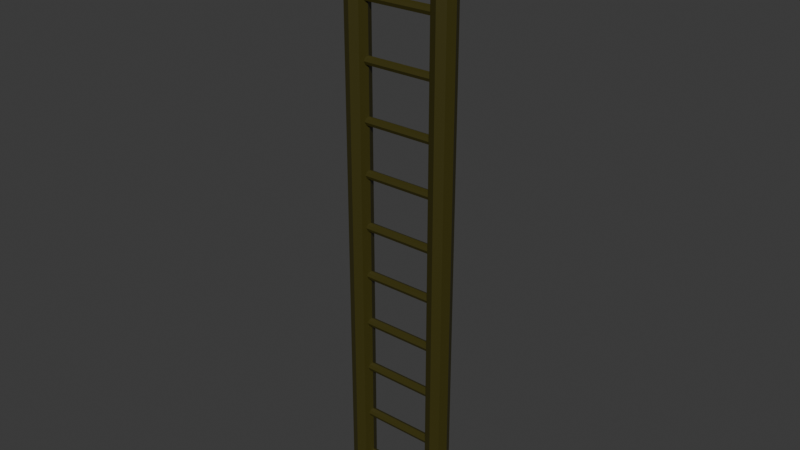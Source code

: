 # Source: St2.blend  (saved by Blender 5.2.44; exported with 4.5.12 LTS)
import bpy
from mathutils import Matrix  # noqa: F401  (used for matrix-valued properties, if any)

bpy.ops.wm.read_factory_settings(use_empty=True)
scene = bpy.context.scene
scene.name = 'Scene'

# ---- collections
col_collection = bpy.data.collections.new('Collection'); scene.collection.children.link(col_collection)

# ---- materials (node trees are filled in below, after node groups)
mat_material_001 = bpy.data.materials.new('Material.001')
mat_material_002 = bpy.data.materials.new('Material.002')
mat_material_003 = bpy.data.materials.new('Material.003')
mat_material_004 = bpy.data.materials.new('Material.004')
mat_material_005 = bpy.data.materials.new('Material.005')
mat_material_006 = bpy.data.materials.new('Material.006')
mat_material_007 = bpy.data.materials.new('Material.007')
mat_material_008 = bpy.data.materials.new('Material.008')

# ---- material node trees
mat_material_001.use_nodes = True; mat_material_001.node_tree.nodes.clear()
_N = mat_material_001.node_tree.nodes; _L = mat_material_001.node_tree.links
n0 = _N.new('ShaderNodeBsdfPrincipled'); n0.name = 'Principled BSDF'; n0.location = (-200, 100)
n0.inputs[0].default_value = (0.04365, 0.03788, 0.003049, 1.0)
n0.inputs[10].default_value = 0.005
n1 = _N.new('ShaderNodeOutputMaterial'); n1.name = 'Material Output'; n1.location = (200, 100)
_L.new(n0.outputs[0], n1.inputs[0])
n1.is_active_output = True
mat_material_002.use_nodes = True; mat_material_002.node_tree.nodes.clear()
_N = mat_material_002.node_tree.nodes; _L = mat_material_002.node_tree.links
n0 = _N.new('ShaderNodeBsdfPrincipled'); n0.name = 'Principled BSDF'; n0.location = (-200, 100)
n0.inputs[0].default_value = (0.2823, 0.1893, 0.03854, 1.0)
n0.inputs[10].default_value = 0.005
n1 = _N.new('ShaderNodeOutputMaterial'); n1.name = 'Material Output'; n1.location = (200, 100)
_L.new(n0.outputs[0], n1.inputs[0])
n1.is_active_output = True
mat_material_003.use_nodes = True; mat_material_003.node_tree.nodes.clear()
_N = mat_material_003.node_tree.nodes; _L = mat_material_003.node_tree.links
n0 = _N.new('ShaderNodeBsdfPrincipled'); n0.name = 'Principled BSDF'; n0.location = (-200, 100)
n0.inputs[0].default_value = (0.04365, 0.03788, 0.003049, 1.0)
n0.inputs[10].default_value = 0.005
n1 = _N.new('ShaderNodeOutputMaterial'); n1.name = 'Material Output'; n1.location = (200, 100)
_L.new(n0.outputs[0], n1.inputs[0])
n1.is_active_output = True
mat_material_004.use_nodes = True; mat_material_004.node_tree.nodes.clear()
_N = mat_material_004.node_tree.nodes; _L = mat_material_004.node_tree.links
n0 = _N.new('ShaderNodeBsdfPrincipled'); n0.name = 'Principled BSDF'; n0.location = (-200, 100)
n0.inputs[0].default_value = (0.2823, 0.1893, 0.03854, 1.0)
n0.inputs[10].default_value = 0.005
n1 = _N.new('ShaderNodeOutputMaterial'); n1.name = 'Material Output'; n1.location = (200, 100)
_L.new(n0.outputs[0], n1.inputs[0])
n1.is_active_output = True
mat_material_005.use_nodes = True; mat_material_005.node_tree.nodes.clear()
_N = mat_material_005.node_tree.nodes; _L = mat_material_005.node_tree.links
n0 = _N.new('ShaderNodeBsdfPrincipled'); n0.name = 'Principled BSDF'; n0.location = (-200, 100)
n0.inputs[0].default_value = (0.04365, 0.03788, 0.003049, 1.0)
n0.inputs[10].default_value = 0.005
n1 = _N.new('ShaderNodeOutputMaterial'); n1.name = 'Material Output'; n1.location = (200, 100)
_L.new(n0.outputs[0], n1.inputs[0])
n1.is_active_output = True
mat_material_006.use_nodes = True; mat_material_006.node_tree.nodes.clear()
_N = mat_material_006.node_tree.nodes; _L = mat_material_006.node_tree.links
n0 = _N.new('ShaderNodeBsdfPrincipled'); n0.name = 'Principled BSDF'; n0.location = (-200, 100)
n0.inputs[0].default_value = (0.2823, 0.1893, 0.03854, 1.0)
n0.inputs[10].default_value = 0.005
n1 = _N.new('ShaderNodeOutputMaterial'); n1.name = 'Material Output'; n1.location = (200, 100)
_L.new(n0.outputs[0], n1.inputs[0])
n1.is_active_output = True
mat_material_007.use_nodes = True; mat_material_007.node_tree.nodes.clear()
_N = mat_material_007.node_tree.nodes; _L = mat_material_007.node_tree.links
n0 = _N.new('ShaderNodeBsdfPrincipled'); n0.name = 'Principled BSDF'; n0.location = (-200, 100)
n0.inputs[0].default_value = (0.04365, 0.03788, 0.003049, 1.0)
n0.inputs[10].default_value = 0.005
n1 = _N.new('ShaderNodeOutputMaterial'); n1.name = 'Material Output'; n1.location = (200, 100)
_L.new(n0.outputs[0], n1.inputs[0])
n1.is_active_output = True
mat_material_008.use_nodes = True; mat_material_008.node_tree.nodes.clear()
_N = mat_material_008.node_tree.nodes; _L = mat_material_008.node_tree.links
n0 = _N.new('ShaderNodeBsdfPrincipled'); n0.name = 'Principled BSDF'; n0.location = (-200, 100)
n0.inputs[0].default_value = (0.2823, 0.1893, 0.03854, 1.0)
n0.inputs[10].default_value = 0.005
n1 = _N.new('ShaderNodeOutputMaterial'); n1.name = 'Material Output'; n1.location = (200, 100)
_L.new(n0.outputs[0], n1.inputs[0])
n1.is_active_output = True

# ---- world
world_world = bpy.data.worlds.new('World'); scene.world = world_world
world_world.use_nodes = True; world_world.node_tree.nodes.clear()
_N = world_world.node_tree.nodes; _L = world_world.node_tree.links
n0 = _N.new('ShaderNodeOutputWorld'); n0.name = 'World Output'; n0.location = (200, 100)
n1 = _N.new('ShaderNodeBackground'); n1.name = 'Background'; n1.location = (-200, 100)
n1.inputs[0].default_value = (0.05088, 0.05088, 0.05088, 1.0)
_L.new(n1.outputs[0], n0.inputs[0])
n0.is_active_output = True
world_world.color = (0.05088, 0.05088, 0.05088)
world_world.sun_shadow_jitter_overblur = 0.0

# ---- meshes
me_cylinder_009 = bpy.data.meshes.new('Cylinder.009')
me_cylinder_009.from_pydata([(0.1552, 1.0, -1.0), (0.1552, 1.0, 0.9999), (0.8623, 0.7071, -1.0), (0.8623, 0.7071, 0.9999), (1.155, -1.907e-06, -1.0), (1.155, -1.907e-06, 0.9999), (0.8623, -0.7071, -1.0), (0.8623, -0.7071, 0.9999), (0.1552, -1.0, -1.0), (0.1552, -1.0, 0.9999), (-0.5519, -0.7071, -1.0), (-0.5519, -0.7071, 0.9999), (-0.8448, -1.907e-06, -1.0), (-0.8448, -1.907e-06, 0.9999), (-0.5519, 0.7071, -1.0), (-0.5519, 0.7071, 0.9999), (6.094, 2.648, -1.219), (-129.0, 2.648, -1.133), (6.104, 1.873, -0.9989), (-129.0, 1.873, -0.9135), (6.108, -2.861e-06, -0.9079), (-129.0, -2.861e-06, -0.8224), (6.104, -1.873, -0.9989), (-129.0, -1.873, -0.9135), (6.094, -2.648, -1.219), (-129.0, -2.648, -1.133), (6.084, -1.873, -1.439), (-129.0, -1.873, -1.353), (6.08, -2.861e-06, -1.53), (-129.0, -2.861e-06, -1.444), (6.084, 1.873, -1.439), (-129.0, 1.873, -1.353), (6.206, 2.648, 1.235), (-128.9, 2.648, 1.321), (6.216, 1.873, 1.455), (-128.9, 1.873, 1.541), (6.221, -2.861e-06, 1.546), (-128.9, -2.861e-06, 1.632), (6.216, -1.873, 1.455), (-128.9, -1.873, 1.541), (6.206, -2.648, 1.235), (-128.9, -2.648, 1.321), (6.196, -1.873, 1.016), (-128.9, -1.873, 1.101), (6.192, -2.861e-06, 0.9245), (-128.9, -2.861e-06, 1.01), (6.196, 1.873, 1.016), (-128.9, 1.873, 1.101), (-81.91, 1.0, -0.9482), (-81.91, 1.0, 1.052), (-81.21, 0.7071, -0.9482), (-81.21, 0.7071, 1.052), (-80.91, -2.861e-06, -0.9482), (-80.91, -2.861e-06, 1.052), (-81.21, -0.7071, -0.9482), (-81.21, -0.7071, 1.052), (-81.91, -1.0, -0.9482), (-81.91, -1.0, 1.052), (-82.62, -0.7071, -0.9482), (-82.62, -0.7071, 1.052), (-82.91, -2.861e-06, -0.9482), (-82.91, -2.861e-06, 1.052), (-82.62, 0.7071, -0.9482), (-82.62, 0.7071, 1.052), (-70.33, 1.0, -0.9555), (-70.33, 1.0, 1.045), (-69.62, 0.7071, -0.9555), (-69.62, 0.7071, 1.045), (-69.33, -2.861e-06, -0.9555), (-69.33, -2.861e-06, 1.045), (-69.62, -0.7071, -0.9555), (-69.62, -0.7071, 1.045), (-70.33, -1.0, -0.9555), (-70.33, -1.0, 1.045), (-71.04, -0.7071, -0.9555), (-71.04, -0.7071, 1.045), (-71.33, -2.861e-06, -0.9555), (-71.33, -2.861e-06, 1.045), (-71.04, 0.7071, -0.9555), (-71.04, 0.7071, 1.045), (-58.38, 1.0, -0.9631), (-58.38, 1.0, 1.037), (-57.67, 0.7071, -0.9631), (-57.67, 0.7071, 1.037), (-57.38, -2.861e-06, -0.9631), (-57.38, -2.861e-06, 1.037), (-57.67, -0.7071, -0.9631), (-57.67, -0.7071, 1.037), (-58.38, -1.0, -0.9631), (-58.38, -1.0, 1.037), (-59.09, -0.7071, -0.9631), (-59.09, -0.7071, 1.037), (-59.38, -2.861e-06, -0.9631), (-59.38, -2.861e-06, 1.037), (-59.09, 0.7071, -0.9631), (-59.09, 0.7071, 1.037), (-46.94, 1.0, -0.9703), (-46.94, 1.0, 1.03), (-46.23, 0.7071, -0.9703), (-46.23, 0.7071, 1.03), (-45.94, -2.861e-06, -0.9703), (-45.94, -2.861e-06, 1.03), (-46.23, -0.7071, -0.9703), (-46.23, -0.7071, 1.03), (-46.94, -1.0, -0.9703), (-46.94, -1.0, 1.03), (-47.65, -0.7071, -0.9703), (-47.65, -0.7071, 1.03), (-47.94, -2.861e-06, -0.9703), (-47.94, -2.861e-06, 1.03), (-47.65, 0.7071, -0.9703), (-47.65, 0.7071, 1.03), (-35.27, 1.0, -0.9777), (-35.27, 1.0, 1.022), (-34.56, 0.7071, -0.9777), (-34.56, 0.7071, 1.022), (-34.27, -2.861e-06, -0.9777), (-34.27, -2.861e-06, 1.022), (-34.56, -0.7071, -0.9777), (-34.56, -0.7071, 1.022), (-35.27, -1.0, -0.9777), (-35.27, -1.0, 1.022), (-35.98, -0.7071, -0.9777), (-35.98, -0.7071, 1.022), (-36.27, -2.861e-06, -0.9777), (-36.27, -2.861e-06, 1.022), (-35.98, 0.7071, -0.9777), (-35.98, 0.7071, 1.022), (-23.72, 1.0, -0.985), (-23.72, 1.0, 1.015), (-23.01, 0.7071, -0.985), (-23.01, 0.7071, 1.015), (-22.72, -2.861e-06, -0.985), (-22.72, -2.861e-06, 1.015), (-23.01, -0.7071, -0.985), (-23.01, -0.7071, 1.015), (-23.72, -1.0, -0.985), (-23.72, -1.0, 1.015), (-24.43, -0.7071, -0.985), (-24.43, -0.7071, 1.015), (-24.72, -2.861e-06, -0.985), (-24.72, -2.861e-06, 1.015), (-24.43, 0.7071, -0.985), (-24.43, 0.7071, 1.015), (-11.36, 1.0, -0.9928), (-11.36, 1.0, 1.007), (-10.66, 0.7071, -0.9928), (-10.66, 0.7071, 1.007), (-10.36, -2.861e-06, -0.9928), (-10.36, -2.861e-06, 1.007), (-10.66, -0.7071, -0.9928), (-10.66, -0.7071, 1.007), (-11.36, -1.0, -0.9928), (-11.36, -1.0, 1.007), (-12.07, -0.7071, -0.9928), (-12.07, -0.7071, 1.007), (-12.36, -2.861e-06, -0.9928), (-12.36, -2.861e-06, 1.007), (-12.07, 0.7071, -0.9928), (-12.07, 0.7071, 1.007), (-81.91, 1.0, -0.9482), (-81.91, 1.0, 1.052), (-81.21, 0.7071, -0.9482), (-81.21, 0.7071, 1.052), (-80.91, -1.907e-06, -0.9482), (-80.91, -1.907e-06, 1.052), (-81.21, -0.7071, -0.9482), (-81.21, -0.7071, 1.052), (-81.91, -1.0, -0.9482), (-81.91, -1.0, 1.052), (-82.62, -0.7071, -0.9482), (-82.62, -0.7071, 1.052), (-82.91, -1.907e-06, -0.9482), (-82.91, -1.907e-06, 1.052), (-82.62, 0.7071, -0.9482), (-82.62, 0.7071, 1.052), (-94.46, 1.0, -0.9402), (-94.46, 1.0, 1.06), (-93.75, 0.7071, -0.9402), (-93.75, 0.7071, 1.06), (-93.46, -1.907e-06, -0.9402), (-93.46, -1.907e-06, 1.06), (-93.75, -0.7071, -0.9402), (-93.75, -0.7071, 1.06), (-94.46, -1.0, -0.9402), (-94.46, -1.0, 1.06), (-95.16, -0.7071, -0.9402), (-95.16, -0.7071, 1.06), (-95.46, -1.907e-06, -0.9402), (-95.46, -1.907e-06, 1.06), (-95.16, 0.7071, -0.9402), (-95.16, 0.7071, 1.06), (-107.1, 1.0, -0.9322), (-107.1, 1.0, 1.068), (-106.3, 0.7071, -0.9322), (-106.3, 0.7071, 1.068), (-106.1, -1.907e-06, -0.9322), (-106.1, -1.907e-06, 1.068), (-106.3, -0.7071, -0.9322), (-106.3, -0.7071, 1.068), (-107.1, -1.0, -0.9322), (-107.1, -1.0, 1.068), (-107.8, -0.7071, -0.9322), (-107.8, -0.7071, 1.068), (-108.1, -1.907e-06, -0.9322), (-108.1, -1.907e-06, 1.068), (-107.8, 0.7071, -0.9322), (-107.8, 0.7071, 1.068), (-119.1, 1.0, -0.9246), (-119.1, 1.0, 1.075), (-118.4, 0.7071, -0.9246), (-118.4, 0.7071, 1.075), (-118.1, -1.907e-06, -0.9246), (-118.1, -1.907e-06, 1.075), (-118.4, -0.7071, -0.9246), (-118.4, -0.7071, 1.075), (-119.1, -1.0, -0.9246), (-119.1, -1.0, 1.075), (-119.8, -0.7071, -0.9246), (-119.8, -0.7071, 1.075), (-120.1, -1.907e-06, -0.9246), (-120.1, -1.907e-06, 1.075), (-119.8, 0.7071, -0.9246), (-119.8, 0.7071, 1.075)], [], [(0, 1, 3, 2), (2, 3, 5, 4), (4, 5, 7, 6), (6, 7, 9, 8), (8, 9, 11, 10), (10, 11, 13, 12), (3, 1, 15, 13, 11, 9, 7, 5), (12, 13, 15, 14), (14, 15, 1, 0), (0, 2, 4, 6, 8, 10, 12, 14), (16, 17, 19, 18), (18, 19, 21, 20), (20, 21, 23, 22), (22, 23, 25, 24), (24, 25, 27, 26), (26, 27, 29, 28), (19, 17, 31, 29, 27, 25, 23, 21), (28, 29, 31, 30), (30, 31, 17, 16), (16, 18, 20, 22, 24, 26, 28, 30), (32, 33, 35, 34), (34, 35, 37, 36), (36, 37, 39, 38), (38, 39, 41, 40), (40, 41, 43, 42), (42, 43, 45, 44), (35, 33, 47, 45, 43, 41, 39, 37), (44, 45, 47, 46), (46, 47, 33, 32), (32, 34, 36, 38, 40, 42, 44, 46), (51, 49, 63, 61, 59, 57, 55, 53), (48, 50, 52, 54, 56, 58, 60, 62), (64, 65, 67, 66), (66, 67, 69, 68), (68, 69, 71, 70), (70, 71, 73, 72), (72, 73, 75, 74), (74, 75, 77, 76), (67, 65, 79, 77, 75, 73, 71, 69), (76, 77, 79, 78), (78, 79, 65, 64), (64, 66, 68, 70, 72, 74, 76, 78), (80, 81, 83, 82), (82, 83, 85, 84), (84, 85, 87, 86), (86, 87, 89, 88), (88, 89, 91, 90), (90, 91, 93, 92), (83, 81, 95, 93, 91, 89, 87, 85), (92, 93, 95, 94), (94, 95, 81, 80), (80, 82, 84, 86, 88, 90, 92, 94), (96, 97, 99, 98), (98, 99, 101, 100), (100, 101, 103, 102), (102, 103, 105, 104), (104, 105, 107, 106), (106, 107, 109, 108), (99, 97, 111, 109, 107, 105, 103, 101), (108, 109, 111, 110), (110, 111, 97, 96), (96, 98, 100, 102, 104, 106, 108, 110), (112, 113, 115, 114), (114, 115, 117, 116), (116, 117, 119, 118), (118, 119, 121, 120), (120, 121, 123, 122), (122, 123, 125, 124), (115, 113, 127, 125, 123, 121, 119, 117), (124, 125, 127, 126), (126, 127, 113, 112), (112, 114, 116, 118, 120, 122, 124, 126), (128, 129, 131, 130), (130, 131, 133, 132), (132, 133, 135, 134), (134, 135, 137, 136), (136, 137, 139, 138), (138, 139, 141, 140), (131, 129, 143, 141, 139, 137, 135, 133), (140, 141, 143, 142), (142, 143, 129, 128), (128, 130, 132, 134, 136, 138, 140, 142), (144, 145, 147, 146), (146, 147, 149, 148), (148, 149, 151, 150), (150, 151, 153, 152), (152, 153, 155, 154), (154, 155, 157, 156), (147, 145, 159, 157, 155, 153, 151, 149), (156, 157, 159, 158), (158, 159, 145, 144), (144, 146, 148, 150, 152, 154, 156, 158), (160, 161, 163, 162), (162, 163, 165, 164), (164, 165, 167, 166), (166, 167, 169, 168), (168, 169, 171, 170), (170, 171, 173, 172), (172, 173, 175, 174), (174, 175, 161, 160), (176, 177, 179, 178), (178, 179, 181, 180), (180, 181, 183, 182), (182, 183, 185, 184), (184, 185, 187, 186), (186, 187, 189, 188), (188, 189, 191, 190), (190, 191, 177, 176), (192, 193, 195, 194), (194, 195, 197, 196), (196, 197, 199, 198), (198, 199, 201, 200), (200, 201, 203, 202), (202, 203, 205, 204), (204, 205, 207, 206), (206, 207, 193, 192), (208, 209, 211, 210), (210, 211, 213, 212), (212, 213, 215, 214), (214, 215, 217, 216), (216, 217, 219, 218), (218, 219, 221, 220), (220, 221, 223, 222), (222, 223, 209, 208)])
me_cylinder_009.polygons.foreach_set('material_index', [0, 0, 0, 0, 0, 0, 0, 0, 0, 0, 0, 0, 0, 0, 0, 0, 1, 0, 0, 1, 0, 0, 0, 0, 0, 0, 1, 0, 0, 1, 0, 0, 0, 0, 0, 0, 0, 0, 0, 0, 0, 0, 0, 0, 0, 0, 0, 0, 0, 0, 0, 0, 0, 0, 0, 0, 0, 0, 0, 0, 0, 0, 0, 0, 0, 0, 0, 0, 0, 0, 0, 0, 0, 0, 0, 0, 0, 0, 0, 0, 0, 0, 0, 0, 0, 0, 0, 0, 0, 0, 0, 0, 0, 0, 0, 0, 0, 0, 0, 0, 2, 2, 2, 2, 2, 2, 2, 2, 4, 4, 4, 4, 4, 4, 4, 4, 6, 6, 6, 6, 6, 6, 6, 6])
_uv = me_cylinder_009.uv_layers.new(name='UVMap')
_uv.uv.foreach_set('vector', [1.0, 0.5, 1.0, 1.0, 0.875, 1.0, 0.875, 0.5, 0.875, 0.5, 0.875, 1.0, 0.75, 1.0, 0.75, 0.5, 0.75, 0.5, 0.75, 1.0, 0.625, 1.0, 0.625, 0.5, 0.625, 0.5, 0.625, 1.0, 0.5, 1.0, 0.5, 0.5, 0.5, 0.5, 0.5, 1.0, 0.375, 1.0, 0.375, 0.5, 0.375, 0.5, 0.375, 1.0, 0.25, 1.0, 0.25, 0.5, 0.4197, 0.4197, 0.25, 0.49, 0.08029, 0.4197, 0.01, 0.25, 0.08029, 0.08029, 0.25, 0.01, 0.4197, 0.08029, 0.49, 0.25, 0.25, 0.5, 0.25, 1.0, 0.125, 1.0, 0.125, 0.5, 0.125, 0.5, 0.125, 1.0, 0.0, 1.0, 0.0, 0.5, 0.75, 0.49, 0.9197, 0.4197, 0.99, 0.25, 0.9197, 0.08029, 0.75, 0.01, 0.5803, 0.08029, 0.51, 0.25, 0.5803, 0.4197, 1.0, 0.5, 1.0, 1.0, 0.875, 1.0, 0.875, 0.5, 0.875, 0.5, 0.875, 1.0, 0.75, 1.0, 0.75, 0.5, 0.75, 0.5, 0.75, 1.0, 0.625, 1.0, 0.625, 0.5, 0.625, 0.5, 0.625, 1.0, 0.5, 1.0, 0.5, 0.5, 0.5, 0.5, 0.5, 1.0, 0.375, 1.0, 0.375, 0.5, 0.375, 0.5, 0.375, 1.0, 0.25, 1.0, 0.25, 0.5, 0.4197, 0.4197, 0.25, 0.49, 0.08029, 0.4197, 0.01, 0.25, 0.08029, 0.08029, 0.25, 0.01, 0.4197, 0.08029, 0.49, 0.25, 0.25, 0.5, 0.25, 1.0, 0.125, 1.0, 0.125, 0.5, 0.125, 0.5, 0.125, 1.0, 0.0, 1.0, 0.0, 0.5, 0.75, 0.49, 0.9197, 0.4197, 0.99, 0.25, 0.9197, 0.08029, 0.75, 0.01, 0.5803, 0.08029, 0.51, 0.25, 0.5803, 0.4197, 1.0, 0.5, 1.0, 1.0, 0.875, 1.0, 0.875, 0.5, 0.875, 0.5, 0.875, 1.0, 0.75, 1.0, 0.75, 0.5, 0.75, 0.5, 0.75, 1.0, 0.625, 1.0, 0.625, 0.5, 0.625, 0.5, 0.625, 1.0, 0.5, 1.0, 0.5, 0.5, 0.5, 0.5, 0.5, 1.0, 0.375, 1.0, 0.375, 0.5, 0.375, 0.5, 0.375, 1.0, 0.25, 1.0, 0.25, 0.5, 0.4197, 0.4197, 0.25, 0.49, 0.08029, 0.4197, 0.01, 0.25, 0.08029, 0.08029, 0.25, 0.01, 0.4197, 0.08029, 0.49, 0.25, 0.25, 0.5, 0.25, 1.0, 0.125, 1.0, 0.125, 0.5, 0.125, 0.5, 0.125, 1.0, 0.0, 1.0, 0.0, 0.5, 0.75, 0.49, 0.9197, 0.4197, 0.99, 0.25, 0.9197, 0.08029, 0.75, 0.01, 0.5803, 0.08029, 0.51, 0.25, 0.5803, 0.4197, 0.4197, 0.4197, 0.25, 0.49, 0.08029, 0.4197, 0.01, 0.25, 0.08029, 0.08029, 0.25, 0.01, 0.4197, 0.08029, 0.49, 0.25, 0.75, 0.49, 0.9197, 0.4197, 0.99, 0.25, 0.9197, 0.08029, 0.75, 0.01, 0.5803, 0.08029, 0.51, 0.25, 0.5803, 0.4197, 1.0, 0.5, 1.0, 1.0, 0.875, 1.0, 0.875, 0.5, 0.875, 0.5, 0.875, 1.0, 0.75, 1.0, 0.75, 0.5, 0.75, 0.5, 0.75, 1.0, 0.625, 1.0, 0.625, 0.5, 0.625, 0.5, 0.625, 1.0, 0.5, 1.0, 0.5, 0.5, 0.5, 0.5, 0.5, 1.0, 0.375, 1.0, 0.375, 0.5, 0.375, 0.5, 0.375, 1.0, 0.25, 1.0, 0.25, 0.5, 0.4197, 0.4197, 0.25, 0.49, 0.08029, 0.4197, 0.01, 0.25, 0.08029, 0.08029, 0.25, 0.01, 0.4197, 0.08029, 0.49, 0.25, 0.25, 0.5, 0.25, 1.0, 0.125, 1.0, 0.125, 0.5, 0.125, 0.5, 0.125, 1.0, 0.0, 1.0, 0.0, 0.5, 0.75, 0.49, 0.9197, 0.4197, 0.99, 0.25, 0.9197, 0.08029, 0.75, 0.01, 0.5803, 0.08029, 0.51, 0.25, 0.5803, 0.4197, 1.0, 0.5, 1.0, 1.0, 0.875, 1.0, 0.875, 0.5, 0.875, 0.5, 0.875, 1.0, 0.75, 1.0, 0.75, 0.5, 0.75, 0.5, 0.75, 1.0, 0.625, 1.0, 0.625, 0.5, 0.625, 0.5, 0.625, 1.0, 0.5, 1.0, 0.5, 0.5, 0.5, 0.5, 0.5, 1.0, 0.375, 1.0, 0.375, 0.5, 0.375, 0.5, 0.375, 1.0, 0.25, 1.0, 0.25, 0.5, 0.4197, 0.4197, 0.25, 0.49, 0.08029, 0.4197, 0.01, 0.25, 0.08029, 0.08029, 0.25, 0.01, 0.4197, 0.08029, 0.49, 0.25, 0.25, 0.5, 0.25, 1.0, 0.125, 1.0, 0.125, 0.5, 0.125, 0.5, 0.125, 1.0, 0.0, 1.0, 0.0, 0.5, 0.75, 0.49, 0.9197, 0.4197, 0.99, 0.25, 0.9197, 0.08029, 0.75, 0.01, 0.5803, 0.08029, 0.51, 0.25, 0.5803, 0.4197, 1.0, 0.5, 1.0, 1.0, 0.875, 1.0, 0.875, 0.5, 0.875, 0.5, 0.875, 1.0, 0.75, 1.0, 0.75, 0.5, 0.75, 0.5, 0.75, 1.0, 0.625, 1.0, 0.625, 0.5, 0.625, 0.5, 0.625, 1.0, 0.5, 1.0, 0.5, 0.5, 0.5, 0.5, 0.5, 1.0, 0.375, 1.0, 0.375, 0.5, 0.375, 0.5, 0.375, 1.0, 0.25, 1.0, 0.25, 0.5, 0.4197, 0.4197, 0.25, 0.49, 0.08029, 0.4197, 0.01, 0.25, 0.08029, 0.08029, 0.25, 0.01, 0.4197, 0.08029, 0.49, 0.25, 0.25, 0.5, 0.25, 1.0, 0.125, 1.0, 0.125, 0.5, 0.125, 0.5, 0.125, 1.0, 0.0, 1.0, 0.0, 0.5, 0.75, 0.49, 0.9197, 0.4197, 0.99, 0.25, 0.9197, 0.08029, 0.75, 0.01, 0.5803, 0.08029, 0.51, 0.25, 0.5803, 0.4197, 1.0, 0.5, 1.0, 1.0, 0.875, 1.0, 0.875, 0.5, 0.875, 0.5, 0.875, 1.0, 0.75, 1.0, 0.75, 0.5, 0.75, 0.5, 0.75, 1.0, 0.625, 1.0, 0.625, 0.5, 0.625, 0.5, 0.625, 1.0, 0.5, 1.0, 0.5, 0.5, 0.5, 0.5, 0.5, 1.0, 0.375, 1.0, 0.375, 0.5, 0.375, 0.5, 0.375, 1.0, 0.25, 1.0, 0.25, 0.5, 0.4197, 0.4197, 0.25, 0.49, 0.08029, 0.4197, 0.01, 0.25, 0.08029, 0.08029, 0.25, 0.01, 0.4197, 0.08029, 0.49, 0.25, 0.25, 0.5, 0.25, 1.0, 0.125, 1.0, 0.125, 0.5, 0.125, 0.5, 0.125, 1.0, 0.0, 1.0, 0.0, 0.5, 0.75, 0.49, 0.9197, 0.4197, 0.99, 0.25, 0.9197, 0.08029, 0.75, 0.01, 0.5803, 0.08029, 0.51, 0.25, 0.5803, 0.4197, 1.0, 0.5, 1.0, 1.0, 0.875, 1.0, 0.875, 0.5, 0.875, 0.5, 0.875, 1.0, 0.75, 1.0, 0.75, 0.5, 0.75, 0.5, 0.75, 1.0, 0.625, 1.0, 0.625, 0.5, 0.625, 0.5, 0.625, 1.0, 0.5, 1.0, 0.5, 0.5, 0.5, 0.5, 0.5, 1.0, 0.375, 1.0, 0.375, 0.5, 0.375, 0.5, 0.375, 1.0, 0.25, 1.0, 0.25, 0.5, 0.4197, 0.4197, 0.25, 0.49, 0.08029, 0.4197, 0.01, 0.25, 0.08029, 0.08029, 0.25, 0.01, 0.4197, 0.08029, 0.49, 0.25, 0.25, 0.5, 0.25, 1.0, 0.125, 1.0, 0.125, 0.5, 0.125, 0.5, 0.125, 1.0, 0.0, 1.0, 0.0, 0.5, 0.75, 0.49, 0.9197, 0.4197, 0.99, 0.25, 0.9197, 0.08029, 0.75, 0.01, 0.5803, 0.08029, 0.51, 0.25, 0.5803, 0.4197, 1.0, 0.5, 1.0, 1.0, 0.875, 1.0, 0.875, 0.5, 0.875, 0.5, 0.875, 1.0, 0.75, 1.0, 0.75, 0.5, 0.75, 0.5, 0.75, 1.0, 0.625, 1.0, 0.625, 0.5, 0.625, 0.5, 0.625, 1.0, 0.5, 1.0, 0.5, 0.5, 0.5, 0.5, 0.5, 1.0, 0.375, 1.0, 0.375, 0.5, 0.375, 0.5, 0.375, 1.0, 0.25, 1.0, 0.25, 0.5, 0.4197, 0.4197, 0.25, 0.49, 0.08029, 0.4197, 0.01, 0.25, 0.08029, 0.08029, 0.25, 0.01, 0.4197, 0.08029, 0.49, 0.25, 0.25, 0.5, 0.25, 1.0, 0.125, 1.0, 0.125, 0.5, 0.125, 0.5, 0.125, 1.0, 0.0, 1.0, 0.0, 0.5, 0.75, 0.49, 0.9197, 0.4197, 0.99, 0.25, 0.9197, 0.08029, 0.75, 0.01, 0.5803, 0.08029, 0.51, 0.25, 0.5803, 0.4197, 1.0, 0.5, 1.0, 1.0, 0.875, 1.0, 0.875, 0.5, 0.875, 0.5, 0.875, 1.0, 0.75, 1.0, 0.75, 0.5, 0.75, 0.5, 0.75, 1.0, 0.625, 1.0, 0.625, 0.5, 0.625, 0.5, 0.625, 1.0, 0.5, 1.0, 0.5, 0.5, 0.5, 0.5, 0.5, 1.0, 0.375, 1.0, 0.375, 0.5, 0.375, 0.5, 0.375, 1.0, 0.25, 1.0, 0.25, 0.5, 0.25, 0.5, 0.25, 1.0, 0.125, 1.0, 0.125, 0.5, 0.125, 0.5, 0.125, 1.0, 0.0, 1.0, 0.0, 0.5, 1.0, 0.5, 1.0, 1.0, 0.875, 1.0, 0.875, 0.5, 0.875, 0.5, 0.875, 1.0, 0.75, 1.0, 0.75, 0.5, 0.75, 0.5, 0.75, 1.0, 0.625, 1.0, 0.625, 0.5, 0.625, 0.5, 0.625, 1.0, 0.5, 1.0, 0.5, 0.5, 0.5, 0.5, 0.5, 1.0, 0.375, 1.0, 0.375, 0.5, 0.375, 0.5, 0.375, 1.0, 0.25, 1.0, 0.25, 0.5, 0.25, 0.5, 0.25, 1.0, 0.125, 1.0, 0.125, 0.5, 0.125, 0.5, 0.125, 1.0, 0.0, 1.0, 0.0, 0.5, 1.0, 0.5, 1.0, 1.0, 0.875, 1.0, 0.875, 0.5, 0.875, 0.5, 0.875, 1.0, 0.75, 1.0, 0.75, 0.5, 0.75, 0.5, 0.75, 1.0, 0.625, 1.0, 0.625, 0.5, 0.625, 0.5, 0.625, 1.0, 0.5, 1.0, 0.5, 0.5, 0.5, 0.5, 0.5, 1.0, 0.375, 1.0, 0.375, 0.5, 0.375, 0.5, 0.375, 1.0, 0.25, 1.0, 0.25, 0.5, 0.25, 0.5, 0.25, 1.0, 0.125, 1.0, 0.125, 0.5, 0.125, 0.5, 0.125, 1.0, 0.0, 1.0, 0.0, 0.5, 1.0, 0.5, 1.0, 1.0, 0.875, 1.0, 0.875, 0.5, 0.875, 0.5, 0.875, 1.0, 0.75, 1.0, 0.75, 0.5, 0.75, 0.5, 0.75, 1.0, 0.625, 1.0, 0.625, 0.5, 0.625, 0.5, 0.625, 1.0, 0.5, 1.0, 0.5, 0.5, 0.5, 0.5, 0.5, 1.0, 0.375, 1.0, 0.375, 0.5, 0.375, 0.5, 0.375, 1.0, 0.25, 1.0, 0.25, 0.5, 0.25, 0.5, 0.25, 1.0, 0.125, 1.0, 0.125, 0.5, 0.125, 0.5, 0.125, 1.0, 0.0, 1.0, 0.0, 0.5])
me_cylinder_009.materials.append(mat_material_001)
me_cylinder_009.materials.append(mat_material_002)
me_cylinder_009.materials.append(mat_material_003)
me_cylinder_009.materials.append(mat_material_004)
me_cylinder_009.materials.append(mat_material_005)
me_cylinder_009.materials.append(mat_material_006)
me_cylinder_009.materials.append(mat_material_007)
me_cylinder_009.materials.append(mat_material_008)
me_cylinder_009.update()

# ---- objects
ob_cylinder_009 = bpy.data.objects.new('Cylinder.009', me_cylinder_009)

# ---- transforms, parenting, visibility, modifiers, constraints
ob_cylinder_009.location = (-0.3124, -2.716, 0.6591)
ob_cylinder_009.rotation_euler = (0.0, 1.565, 0.0)
ob_cylinder_009.scale = (0.1042, 0.1041, 0.8864)

# ---- collection membership
col_collection.objects.link(ob_cylinder_009)

# ---- scene / render settings (as saved in the file)
scene.frame_start = 1; scene.frame_end = 250; scene.frame_set(1)
scene.render.engine = 'BLENDER_EEVEE_NEXT'
scene.render.bake_bias = 0.0
scene.render.bake_samples = 0
scene.render.compositor_device = 'GPU'
scene.eevee.use_volume_custom_range = False
scene.eevee.fast_gi_thickness_near = 0.1
scene.eevee.fast_gi_thickness_far = 0.0
scene.eevee.ray_tracing_options.screen_trace_thickness = 0.1
bpy.context.view_layer.update()

# ---- added for rendering (the .blend has no active camera and no usable light): camera, sun
cam_auto = bpy.data.cameras.new('AutoCamera')
cam_auto.lens = 50.0
cam_auto.sensor_width = 36.0
cam_auto.clip_end = 1000.0
ob_auto_camera = bpy.data.objects.new('AutoCamera', cam_auto)
scene.collection.objects.link(ob_auto_camera)
ob_auto_camera.location = (13.0252, -18.7079, 17.7163)
ob_auto_camera.rotation_euler = (1.09748, -7.21219e-08, 0.694738)
scene.camera = ob_auto_camera
light_auto_sun = bpy.data.lights.new('AutoSun', 'SUN')
light_auto_sun.energy = 3.0
light_auto_sun.angle = 0.0523599
ob_auto_sun = bpy.data.objects.new('AutoSun', light_auto_sun)
scene.collection.objects.link(ob_auto_sun)
ob_auto_sun.rotation_euler = (0.872665, 0.174533, 0.523599)
bpy.context.view_layer.update()
